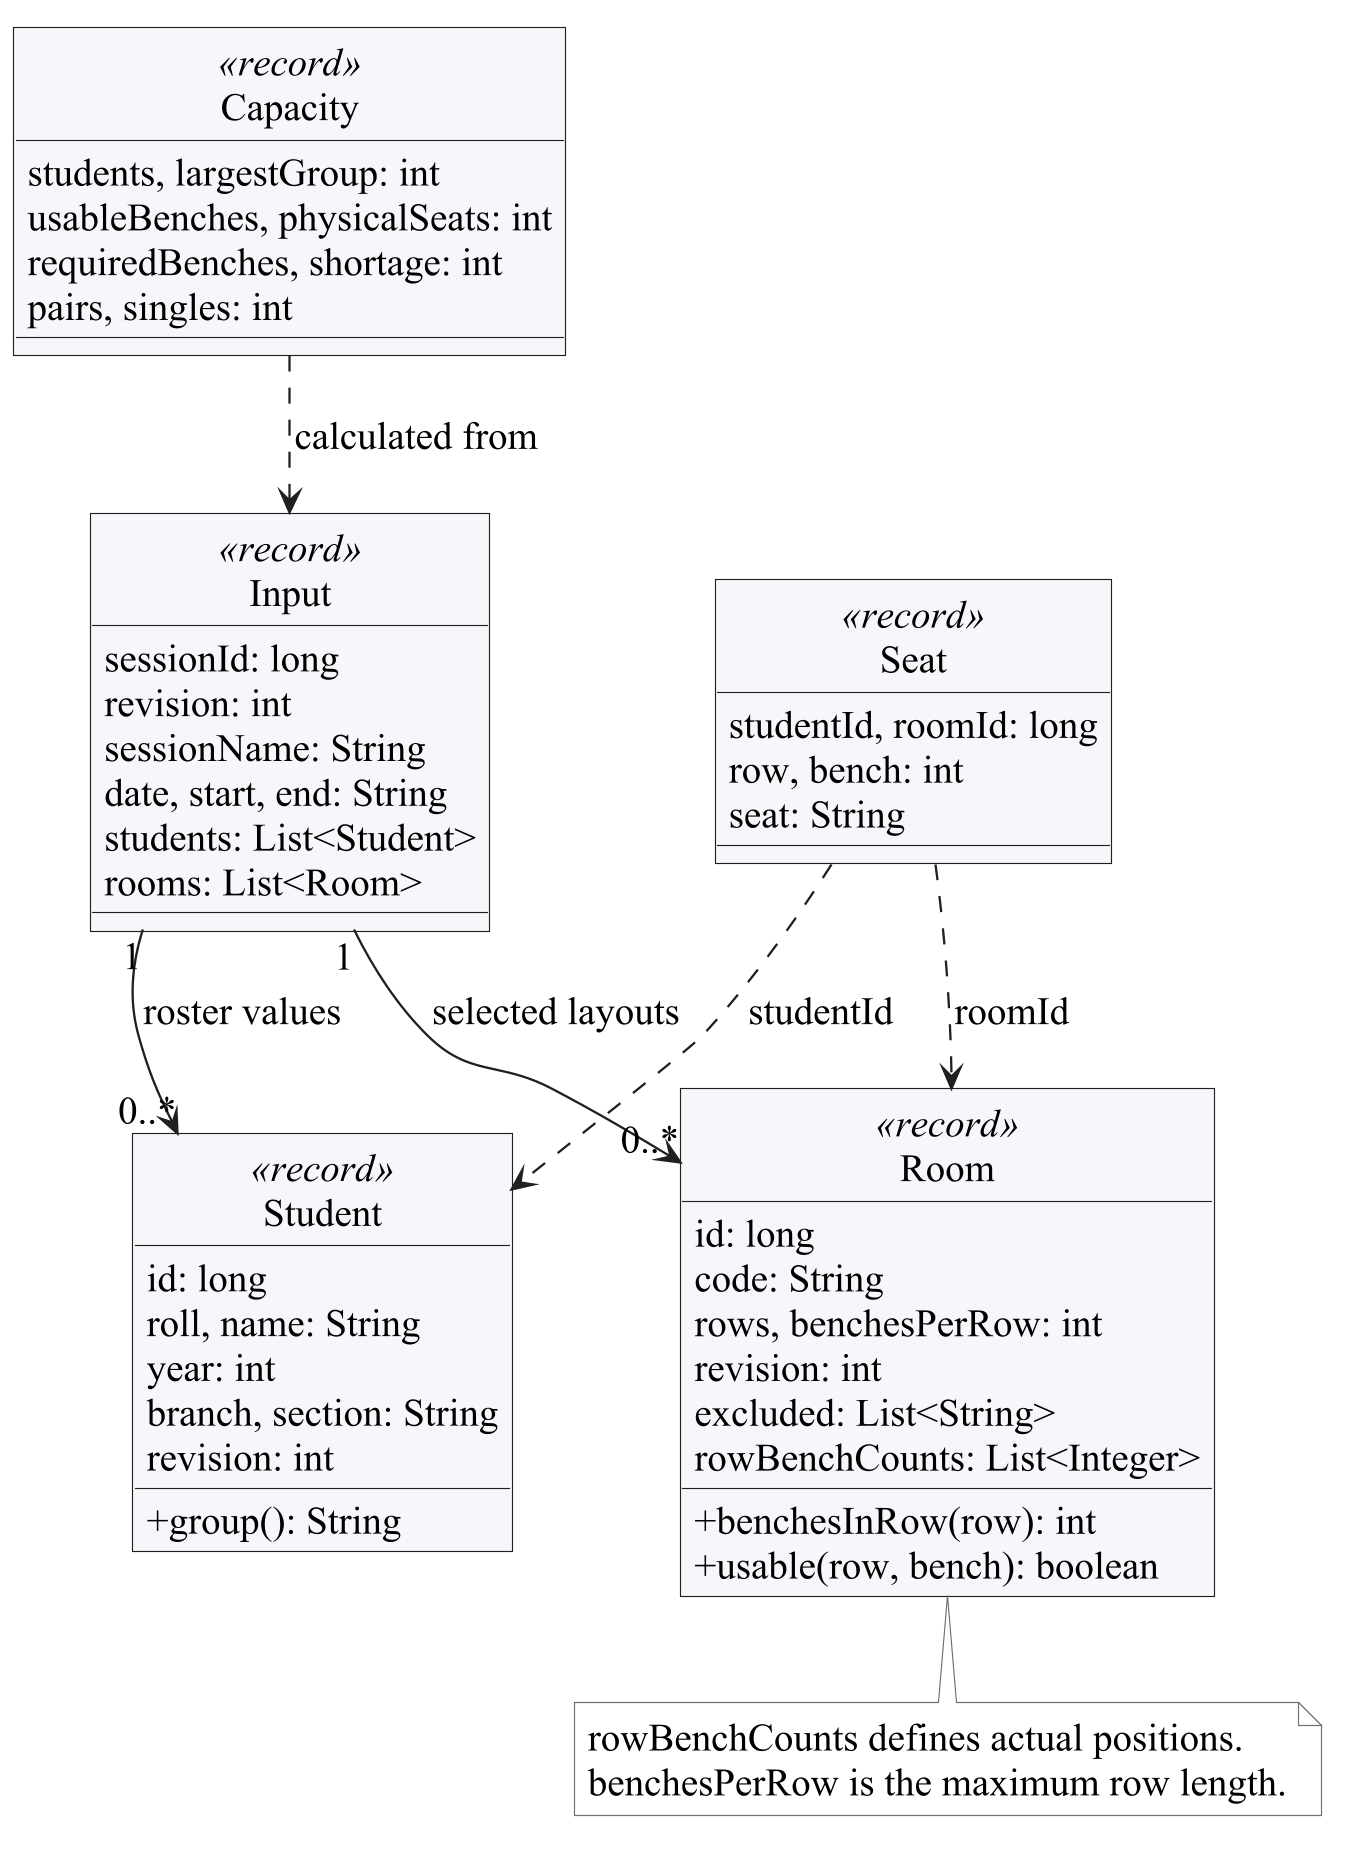

The diagram above was rendered by PlantUML. Its source (embedded in the PNG):
@startuml
skinparamlocked dpi 220
!pragma layout smetana
skinparam backgroundColor white
skinparam defaultFontName "Times New Roman"
skinparam defaultFontSize 17
skinparam shadowing false
skinparam roundcorner 0
skinparam ArrowColor #202020
skinparam LineColor #202020
skinparam classAttributeIconSize 0
skinparam classBackgroundColor #F5F7FA
skinparam classBorderColor #202020
skinparam componentBackgroundColor #F5F7FA
skinparam componentBorderColor #202020
skinparam stateBackgroundColor white
skinparam stateBorderColor #202020
skinparam actorStyle stickman
skinparam sequenceMessageAlign center
skinparam sequenceParticipantBackgroundColor #F5F7FA
skinparam sequenceParticipantBorderColor #202020
skinparam sequenceLifeLineBorderColor #505050
skinparam NoteBackgroundColor #FFFFFF
skinparam NoteBorderColor #707070
skinparam nodesep 35
skinparam ranksep 45
hide circle

top to bottom direction
class Input <<record>> {
  sessionId: long
  revision: int
  sessionName: String
  date, start, end: String
  students: List<Student>
  rooms: List<Room>
}
class Student <<record>> {
  id: long
  roll, name: String
  year: int
  branch, section: String
  revision: int
  + group(): String
}
class Room <<record>> {
  id: long
  code: String
  rows, benchesPerRow: int
  revision: int
  excluded: List<String>
  rowBenchCounts: List<Integer>
  + benchesInRow(row): int
  + usable(row, bench): boolean
}
class Seat <<record>> {
  studentId, roomId: long
  row, bench: int
  seat: String
}
class Capacity <<record>> {
  students, largestGroup: int
  usableBenches, physicalSeats: int
  requiredBenches, shortage: int
  pairs, singles: int
}
Input "1" --> "0..*" Student : roster values
Input "1" --> "0..*" Room : selected layouts
Seat ..> Student : studentId
Seat ..> Room : roomId
Capacity ..> Input : calculated from
note bottom of Room
rowBenchCounts defines actual positions.
benchesPerRow is the maximum row length.
end note

@enduml